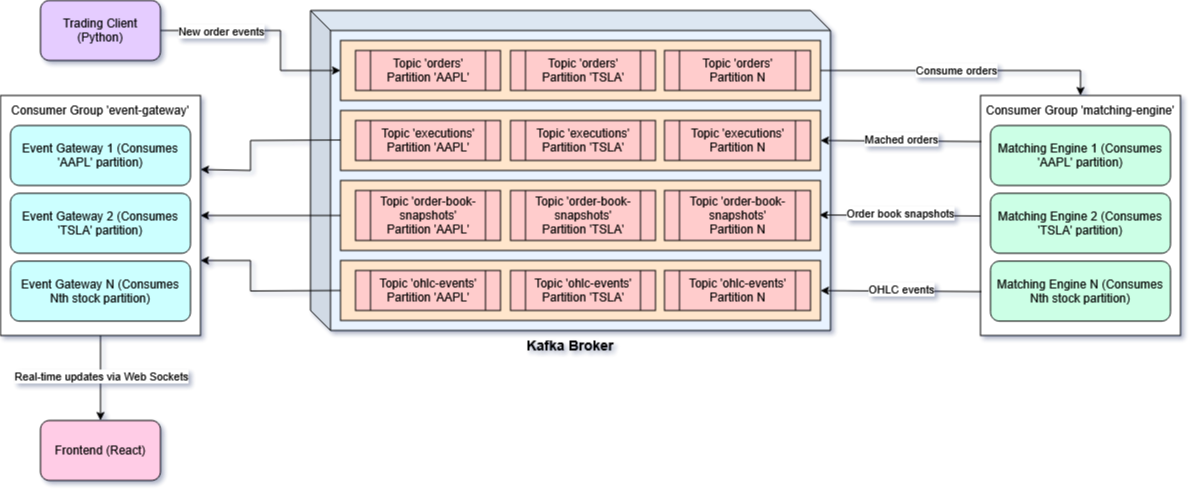

The diagram above was exported from draw.io. Its source (the exported page's mxGraphModel, read from the mxfile embedded in the PNG):
<mxGraphModel dx="1665" dy="759" grid="1" gridSize="10" guides="1" tooltips="1" connect="1" arrows="1" fold="1" page="1" pageScale="1" pageWidth="827" pageHeight="1169" math="0" shadow="0">
  <root>
    <mxCell id="WIyWlLk6GJQsqaUBKTNV-0" />
    <mxCell id="WIyWlLk6GJQsqaUBKTNV-1" parent="WIyWlLk6GJQsqaUBKTNV-0" />
    <mxCell id="VEhVq2KNGB5d-KYejPcc-25" value="" style="rounded=0;whiteSpace=wrap;html=1;" parent="WIyWlLk6GJQsqaUBKTNV-1" vertex="1">
      <mxGeometry x="1100" y="305" width="200" height="240" as="geometry" />
    </mxCell>
    <mxCell id="VEhVq2KNGB5d-KYejPcc-4" value="Trading Client (Python)" style="rounded=1;whiteSpace=wrap;html=1;fillColor=#E5CCFF;" parent="WIyWlLk6GJQsqaUBKTNV-1" vertex="1">
      <mxGeometry x="160" y="210" width="120" height="60" as="geometry" />
    </mxCell>
    <mxCell id="VEhVq2KNGB5d-KYejPcc-26" value="Consumer Group 'matching-engine'" style="text;html=1;align=center;verticalAlign=middle;whiteSpace=wrap;rounded=0;" parent="WIyWlLk6GJQsqaUBKTNV-1" vertex="1">
      <mxGeometry x="1100" y="305" width="200" height="30" as="geometry" />
    </mxCell>
    <mxCell id="u_1icRJNdR16z2knjJLk-0" value="Matching Engine 2 (Consumes 'TSLA' partition)" style="rounded=1;whiteSpace=wrap;html=1;fillColor=#CCFFE6;" parent="WIyWlLk6GJQsqaUBKTNV-1" vertex="1">
      <mxGeometry x="1110" y="402.81" width="180" height="60" as="geometry" />
    </mxCell>
    <mxCell id="u_1icRJNdR16z2knjJLk-1" value="Matching Engine 1 (Consumes 'AAPL' partition)" style="rounded=1;whiteSpace=wrap;html=1;fillColor=#CCFFE6;" parent="WIyWlLk6GJQsqaUBKTNV-1" vertex="1">
      <mxGeometry x="1110" y="335" width="180" height="60" as="geometry" />
    </mxCell>
    <mxCell id="u_1icRJNdR16z2knjJLk-32" value="" style="shape=cube;whiteSpace=wrap;html=1;boundedLbl=1;backgroundOutline=1;darkOpacity=0.05;darkOpacity2=0.1;fillColor=#E9F3FF;" parent="WIyWlLk6GJQsqaUBKTNV-1" vertex="1">
      <mxGeometry x="430" y="220" width="520" height="320" as="geometry" />
    </mxCell>
    <mxCell id="u_1icRJNdR16z2knjJLk-36" value="" style="rounded=0;whiteSpace=wrap;html=1;fillColor=#FFE6CC;" parent="WIyWlLk6GJQsqaUBKTNV-1" vertex="1">
      <mxGeometry x="460" y="250" width="480" height="60" as="geometry" />
    </mxCell>
    <mxCell id="u_1icRJNdR16z2knjJLk-33" value="&lt;div&gt;Topic 'orders'&lt;/div&gt;&lt;div&gt;Partition 'TSLA'&lt;/div&gt;" style="shape=process;whiteSpace=wrap;html=1;backgroundOutline=1;fillColor=#FFCCCC;" parent="WIyWlLk6GJQsqaUBKTNV-1" vertex="1">
      <mxGeometry x="630" y="260" width="145" height="40" as="geometry" />
    </mxCell>
    <mxCell id="u_1icRJNdR16z2knjJLk-34" value="&lt;div&gt;Topic 'orders'&lt;/div&gt;&lt;div&gt;Partition N&lt;/div&gt;" style="shape=process;whiteSpace=wrap;html=1;backgroundOutline=1;fillColor=#FFCCCC;" parent="WIyWlLk6GJQsqaUBKTNV-1" vertex="1">
      <mxGeometry x="784" y="260" width="146" height="40" as="geometry" />
    </mxCell>
    <mxCell id="u_1icRJNdR16z2knjJLk-38" value="&lt;font style=&quot;font-size: 14px;&quot;&gt;&lt;b&gt;Kafka Broker&lt;/b&gt;&lt;/font&gt;" style="text;html=1;align=center;verticalAlign=middle;whiteSpace=wrap;rounded=0;" parent="WIyWlLk6GJQsqaUBKTNV-1" vertex="1">
      <mxGeometry x="640" y="540" width="100" height="30" as="geometry" />
    </mxCell>
    <mxCell id="VEhVq2KNGB5d-KYejPcc-7" value="" style="endArrow=classic;html=1;rounded=0;exitX=1;exitY=0.5;exitDx=0;exitDy=0;entryX=0;entryY=0.5;entryDx=0;entryDy=0;fillColor=#FF6666;" parent="WIyWlLk6GJQsqaUBKTNV-1" source="VEhVq2KNGB5d-KYejPcc-4" target="u_1icRJNdR16z2knjJLk-36" edge="1">
      <mxGeometry width="50" height="50" relative="1" as="geometry">
        <mxPoint x="500" y="260" as="sourcePoint" />
        <mxPoint x="590" y="280" as="targetPoint" />
        <Array as="points">
          <mxPoint x="390" y="240" />
          <mxPoint x="400" y="240" />
          <mxPoint x="400" y="260" />
          <mxPoint x="400" y="280" />
        </Array>
      </mxGeometry>
    </mxCell>
    <mxCell id="VEhVq2KNGB5d-KYejPcc-12" value="New order events" style="edgeLabel;html=1;align=center;verticalAlign=middle;resizable=0;points=[];" parent="VEhVq2KNGB5d-KYejPcc-7" connectable="0" vertex="1">
      <mxGeometry x="-0.1" relative="1" as="geometry">
        <mxPoint x="-39" as="offset" />
      </mxGeometry>
    </mxCell>
    <mxCell id="u_1icRJNdR16z2knjJLk-49" value="Frontend (React)" style="rounded=1;whiteSpace=wrap;html=1;fillColor=#FFCCE6;" parent="WIyWlLk6GJQsqaUBKTNV-1" vertex="1">
      <mxGeometry x="160" y="630" width="120" height="60" as="geometry" />
    </mxCell>
    <mxCell id="u_1icRJNdR16z2knjJLk-51" value="" style="endArrow=classic;html=1;rounded=0;entryX=0.5;entryY=0;entryDx=0;entryDy=0;exitX=0.5;exitY=1;exitDx=0;exitDy=0;" parent="WIyWlLk6GJQsqaUBKTNV-1" source="h_56Y6ShdqQSQLDiiflz-21" target="u_1icRJNdR16z2knjJLk-49" edge="1">
      <mxGeometry width="50" height="50" relative="1" as="geometry">
        <mxPoint x="310" y="620" as="sourcePoint" />
        <mxPoint x="390" y="450" as="targetPoint" />
      </mxGeometry>
    </mxCell>
    <mxCell id="u_1icRJNdR16z2knjJLk-53" value="Real-time updates via Web Sockets" style="edgeLabel;html=1;align=center;verticalAlign=middle;resizable=0;points=[];" parent="u_1icRJNdR16z2knjJLk-51" connectable="0" vertex="1">
      <mxGeometry x="-0.12" y="-1" relative="1" as="geometry">
        <mxPoint x="1" y="3" as="offset" />
      </mxGeometry>
    </mxCell>
    <mxCell id="h_56Y6ShdqQSQLDiiflz-0" value="" style="rounded=0;whiteSpace=wrap;html=1;fillColor=#FFE6CC;" vertex="1" parent="WIyWlLk6GJQsqaUBKTNV-1">
      <mxGeometry x="460" y="320" width="480" height="60" as="geometry" />
    </mxCell>
    <mxCell id="h_56Y6ShdqQSQLDiiflz-1" value="&lt;div&gt;Topic 'executions'&lt;/div&gt;&lt;div&gt;Partition 'TSLA'&lt;/div&gt;" style="shape=process;whiteSpace=wrap;html=1;backgroundOutline=1;fillColor=#FFCCCC;" vertex="1" parent="WIyWlLk6GJQsqaUBKTNV-1">
      <mxGeometry x="630" y="330" width="145" height="40" as="geometry" />
    </mxCell>
    <mxCell id="h_56Y6ShdqQSQLDiiflz-2" value="&lt;div&gt;Topic 'executions'&lt;/div&gt;&lt;div&gt;Partition N&lt;/div&gt;" style="shape=process;whiteSpace=wrap;html=1;backgroundOutline=1;fillColor=#FFCCCC;" vertex="1" parent="WIyWlLk6GJQsqaUBKTNV-1">
      <mxGeometry x="784" y="330" width="146" height="40" as="geometry" />
    </mxCell>
    <mxCell id="h_56Y6ShdqQSQLDiiflz-3" value="" style="endArrow=classic;html=1;rounded=0;exitX=1;exitY=0.5;exitDx=0;exitDy=0;entryX=0.5;entryY=0;entryDx=0;entryDy=0;" edge="1" parent="WIyWlLk6GJQsqaUBKTNV-1" source="u_1icRJNdR16z2knjJLk-36" target="VEhVq2KNGB5d-KYejPcc-26">
      <mxGeometry width="50" height="50" relative="1" as="geometry">
        <mxPoint x="1000" y="280" as="sourcePoint" />
        <mxPoint x="1080" y="30" as="targetPoint" />
        <Array as="points">
          <mxPoint x="1000" y="280" />
          <mxPoint x="1040" y="280" />
          <mxPoint x="1160" y="280" />
          <mxPoint x="1200" y="280" />
        </Array>
      </mxGeometry>
    </mxCell>
    <mxCell id="h_56Y6ShdqQSQLDiiflz-11" value="Consume orders" style="edgeLabel;html=1;align=center;verticalAlign=middle;resizable=0;points=[];" vertex="1" connectable="0" parent="h_56Y6ShdqQSQLDiiflz-3">
      <mxGeometry x="-0.0538" y="1" relative="1" as="geometry">
        <mxPoint as="offset" />
      </mxGeometry>
    </mxCell>
    <mxCell id="h_56Y6ShdqQSQLDiiflz-4" value="Matching Engine N (Consumes Nth stock partition)" style="rounded=1;whiteSpace=wrap;html=1;fillColor=#CCFFE6;" vertex="1" parent="WIyWlLk6GJQsqaUBKTNV-1">
      <mxGeometry x="1110" y="470.63" width="180" height="60" as="geometry" />
    </mxCell>
    <mxCell id="h_56Y6ShdqQSQLDiiflz-8" value="" style="rounded=0;whiteSpace=wrap;html=1;fillColor=#FFE6CC;" vertex="1" parent="WIyWlLk6GJQsqaUBKTNV-1">
      <mxGeometry x="460" y="390" width="480" height="70" as="geometry" />
    </mxCell>
    <mxCell id="h_56Y6ShdqQSQLDiiflz-9" value="&lt;div&gt;Topic 'order-book-snapshots'&lt;/div&gt;&lt;div&gt;Partition 'TSLA'&lt;/div&gt;" style="shape=process;whiteSpace=wrap;html=1;backgroundOutline=1;fillColor=#FFCCCC;" vertex="1" parent="WIyWlLk6GJQsqaUBKTNV-1">
      <mxGeometry x="630" y="400" width="145" height="50" as="geometry" />
    </mxCell>
    <mxCell id="h_56Y6ShdqQSQLDiiflz-10" value="&lt;div&gt;Topic 'order-book-snapshots'&lt;/div&gt;&lt;div&gt;Partition N&lt;/div&gt;" style="shape=process;whiteSpace=wrap;html=1;backgroundOutline=1;fillColor=#FFCCCC;" vertex="1" parent="WIyWlLk6GJQsqaUBKTNV-1">
      <mxGeometry x="784" y="400" width="146" height="50" as="geometry" />
    </mxCell>
    <mxCell id="h_56Y6ShdqQSQLDiiflz-12" value="" style="rounded=0;whiteSpace=wrap;html=1;fillColor=#FFE6CC;" vertex="1" parent="WIyWlLk6GJQsqaUBKTNV-1">
      <mxGeometry x="460" y="470" width="480" height="60" as="geometry" />
    </mxCell>
    <mxCell id="h_56Y6ShdqQSQLDiiflz-13" value="&lt;div&gt;Topic 'ohlc-events'&lt;/div&gt;&lt;div&gt;Partition 'TSLA'&lt;/div&gt;" style="shape=process;whiteSpace=wrap;html=1;backgroundOutline=1;fillColor=#FFCCCC;" vertex="1" parent="WIyWlLk6GJQsqaUBKTNV-1">
      <mxGeometry x="630" y="480" width="145" height="40" as="geometry" />
    </mxCell>
    <mxCell id="h_56Y6ShdqQSQLDiiflz-14" value="&lt;div&gt;Topic 'ohlc-events'&lt;/div&gt;&lt;div&gt;Partition N&lt;/div&gt;" style="shape=process;whiteSpace=wrap;html=1;backgroundOutline=1;fillColor=#FFCCCC;" vertex="1" parent="WIyWlLk6GJQsqaUBKTNV-1">
      <mxGeometry x="784" y="480" width="146" height="40" as="geometry" />
    </mxCell>
    <mxCell id="h_56Y6ShdqQSQLDiiflz-21" value="" style="rounded=0;whiteSpace=wrap;html=1;" vertex="1" parent="WIyWlLk6GJQsqaUBKTNV-1">
      <mxGeometry x="120" y="305" width="200" height="240" as="geometry" />
    </mxCell>
    <mxCell id="h_56Y6ShdqQSQLDiiflz-22" value="Consumer Group 'event-gateway'" style="text;html=1;align=center;verticalAlign=middle;whiteSpace=wrap;rounded=0;" vertex="1" parent="WIyWlLk6GJQsqaUBKTNV-1">
      <mxGeometry x="120" y="305" width="200" height="30" as="geometry" />
    </mxCell>
    <mxCell id="h_56Y6ShdqQSQLDiiflz-23" value="Event Gateway 2 (Consumes 'TSLA' partition)" style="rounded=1;whiteSpace=wrap;html=1;fillColor=#CCFFFF;" vertex="1" parent="WIyWlLk6GJQsqaUBKTNV-1">
      <mxGeometry x="130" y="402.80999999999995" width="180" height="60" as="geometry" />
    </mxCell>
    <mxCell id="h_56Y6ShdqQSQLDiiflz-24" value="Event Gateway 1 (Consumes 'AAPL' partition)" style="rounded=1;whiteSpace=wrap;html=1;fillColor=#CCFFFF;" vertex="1" parent="WIyWlLk6GJQsqaUBKTNV-1">
      <mxGeometry x="130" y="335" width="180" height="60" as="geometry" />
    </mxCell>
    <mxCell id="h_56Y6ShdqQSQLDiiflz-25" value="Event Gateway N (Consumes Nth stock partition)" style="rounded=1;whiteSpace=wrap;html=1;fillColor=#CCFFFF;" vertex="1" parent="WIyWlLk6GJQsqaUBKTNV-1">
      <mxGeometry x="130" y="470.63" width="180" height="60" as="geometry" />
    </mxCell>
    <mxCell id="h_56Y6ShdqQSQLDiiflz-30" value="" style="endArrow=classic;html=1;rounded=0;exitX=0;exitY=0.5;exitDx=0;exitDy=0;entryX=1;entryY=0.5;entryDx=0;entryDy=0;" edge="1" parent="WIyWlLk6GJQsqaUBKTNV-1" source="h_56Y6ShdqQSQLDiiflz-8" target="h_56Y6ShdqQSQLDiiflz-21">
      <mxGeometry width="50" height="50" relative="1" as="geometry">
        <mxPoint x="540" y="590" as="sourcePoint" />
        <mxPoint x="590" y="540" as="targetPoint" />
      </mxGeometry>
    </mxCell>
    <mxCell id="h_56Y6ShdqQSQLDiiflz-31" value="&lt;div&gt;Topic 'orders'&lt;/div&gt;&lt;div&gt;Partition 'AAPL'&lt;/div&gt;" style="shape=process;whiteSpace=wrap;html=1;backgroundOutline=1;fillColor=#FFCCCC;" vertex="1" parent="WIyWlLk6GJQsqaUBKTNV-1">
      <mxGeometry x="475" y="260" width="145" height="40" as="geometry" />
    </mxCell>
    <mxCell id="h_56Y6ShdqQSQLDiiflz-32" value="&lt;div&gt;Topic 'executions'&lt;/div&gt;&lt;div&gt;Partition 'AAPL'&lt;/div&gt;" style="shape=process;whiteSpace=wrap;html=1;backgroundOutline=1;fillColor=#FFCCCC;" vertex="1" parent="WIyWlLk6GJQsqaUBKTNV-1">
      <mxGeometry x="475" y="330" width="145" height="40" as="geometry" />
    </mxCell>
    <mxCell id="h_56Y6ShdqQSQLDiiflz-33" value="" style="endArrow=classic;html=1;rounded=0;exitX=0;exitY=0.5;exitDx=0;exitDy=0;" edge="1" parent="WIyWlLk6GJQsqaUBKTNV-1">
      <mxGeometry width="50" height="50" relative="1" as="geometry">
        <mxPoint x="460" y="349.5" as="sourcePoint" />
        <mxPoint x="320" y="379" as="targetPoint" />
        <Array as="points">
          <mxPoint x="370" y="350" />
          <mxPoint x="370" y="380" />
        </Array>
      </mxGeometry>
    </mxCell>
    <mxCell id="h_56Y6ShdqQSQLDiiflz-34" value="&lt;div&gt;Topic 'order-book-snapshots'&lt;/div&gt;&lt;div&gt;Partition 'AAPL'&lt;/div&gt;" style="shape=process;whiteSpace=wrap;html=1;backgroundOutline=1;fillColor=#FFCCCC;" vertex="1" parent="WIyWlLk6GJQsqaUBKTNV-1">
      <mxGeometry x="475" y="400" width="145" height="50" as="geometry" />
    </mxCell>
    <mxCell id="h_56Y6ShdqQSQLDiiflz-35" value="" style="endArrow=classic;html=1;rounded=0;exitX=0;exitY=0.5;exitDx=0;exitDy=0;" edge="1" parent="WIyWlLk6GJQsqaUBKTNV-1">
      <mxGeometry width="50" height="50" relative="1" as="geometry">
        <mxPoint x="460" y="500" as="sourcePoint" />
        <mxPoint x="320" y="470" as="targetPoint" />
        <Array as="points">
          <mxPoint x="370" y="500.5" />
          <mxPoint x="370" y="470" />
        </Array>
      </mxGeometry>
    </mxCell>
    <mxCell id="h_56Y6ShdqQSQLDiiflz-36" value="&lt;div&gt;Topic 'ohlc-events'&lt;/div&gt;&lt;div&gt;Partition 'AAPL'&lt;/div&gt;" style="shape=process;whiteSpace=wrap;html=1;backgroundOutline=1;fillColor=#FFCCCC;" vertex="1" parent="WIyWlLk6GJQsqaUBKTNV-1">
      <mxGeometry x="475" y="480" width="145" height="40" as="geometry" />
    </mxCell>
    <mxCell id="h_56Y6ShdqQSQLDiiflz-38" value="" style="endArrow=classic;html=1;rounded=0;entryX=1;entryY=0.5;entryDx=0;entryDy=0;exitX=0.005;exitY=0.192;exitDx=0;exitDy=0;exitPerimeter=0;" edge="1" parent="WIyWlLk6GJQsqaUBKTNV-1" source="VEhVq2KNGB5d-KYejPcc-25" target="h_56Y6ShdqQSQLDiiflz-0">
      <mxGeometry width="50" height="50" relative="1" as="geometry">
        <mxPoint x="990" y="410" as="sourcePoint" />
        <mxPoint x="1040" y="360" as="targetPoint" />
      </mxGeometry>
    </mxCell>
    <mxCell id="h_56Y6ShdqQSQLDiiflz-39" value="Mached orders" style="edgeLabel;html=1;align=center;verticalAlign=middle;resizable=0;points=[];" vertex="1" connectable="0" parent="h_56Y6ShdqQSQLDiiflz-38">
      <mxGeometry x="0.1679" y="-2" relative="1" as="geometry">
        <mxPoint x="13" as="offset" />
      </mxGeometry>
    </mxCell>
    <mxCell id="h_56Y6ShdqQSQLDiiflz-41" value="" style="endArrow=classic;html=1;rounded=0;entryX=1;entryY=0.5;entryDx=0;entryDy=0;exitX=0.005;exitY=0.192;exitDx=0;exitDy=0;exitPerimeter=0;" edge="1" parent="WIyWlLk6GJQsqaUBKTNV-1">
      <mxGeometry width="50" height="50" relative="1" as="geometry">
        <mxPoint x="1100" y="425.5" as="sourcePoint" />
        <mxPoint x="939" y="424.5" as="targetPoint" />
      </mxGeometry>
    </mxCell>
    <mxCell id="h_56Y6ShdqQSQLDiiflz-42" value="Order book snapshots" style="edgeLabel;html=1;align=center;verticalAlign=middle;resizable=0;points=[];" vertex="1" connectable="0" parent="h_56Y6ShdqQSQLDiiflz-41">
      <mxGeometry x="0.1679" y="-2" relative="1" as="geometry">
        <mxPoint x="13" as="offset" />
      </mxGeometry>
    </mxCell>
    <mxCell id="h_56Y6ShdqQSQLDiiflz-43" value="" style="endArrow=classic;html=1;rounded=0;entryX=1;entryY=0.5;entryDx=0;entryDy=0;exitX=0.005;exitY=0.192;exitDx=0;exitDy=0;exitPerimeter=0;" edge="1" parent="WIyWlLk6GJQsqaUBKTNV-1">
      <mxGeometry width="50" height="50" relative="1" as="geometry">
        <mxPoint x="1101" y="501.13" as="sourcePoint" />
        <mxPoint x="940" y="500.13" as="targetPoint" />
      </mxGeometry>
    </mxCell>
    <mxCell id="h_56Y6ShdqQSQLDiiflz-44" value="OHLC events" style="edgeLabel;html=1;align=center;verticalAlign=middle;resizable=0;points=[];" vertex="1" connectable="0" parent="h_56Y6ShdqQSQLDiiflz-43">
      <mxGeometry x="0.1679" y="-2" relative="1" as="geometry">
        <mxPoint x="13" as="offset" />
      </mxGeometry>
    </mxCell>
  </root>
</mxGraphModel>